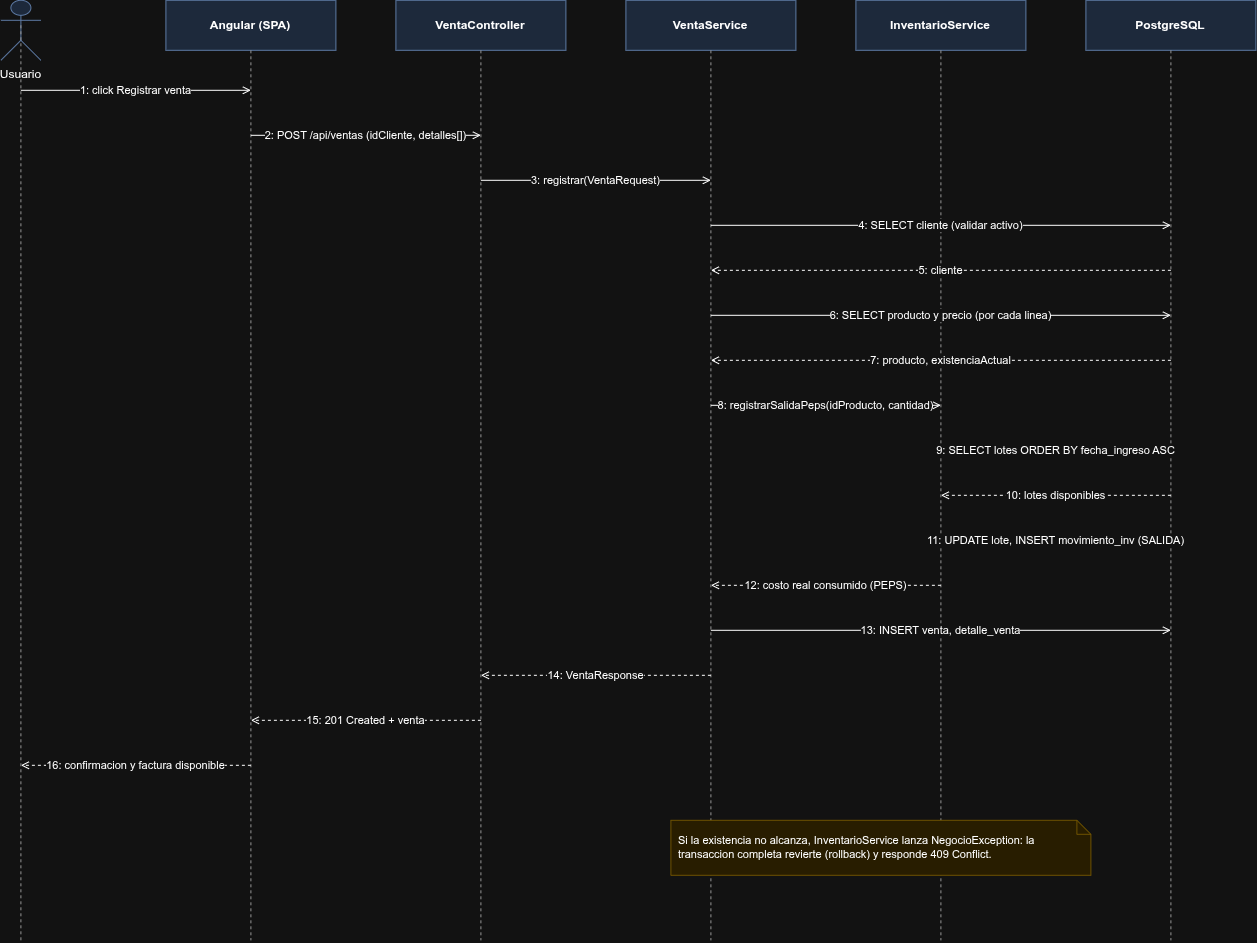

The diagram above was exported from draw.io. Its source (the exported page's mxGraphModel, read from the mxfile embedded in the PNG):
<mxGraphModel dx="1685" dy="999" grid="1" gridSize="10" guides="1" tooltips="1" connect="1" arrows="1" fold="1" page="1" pageScale="1" pageWidth="1600" pageHeight="1200" math="0" shadow="0">
  <root>
    <mxCell id="0" />
    <mxCell id="1" parent="0" />
    <mxCell id="n2" parent="1" style="shape=umlActor;verticalLabelPosition=bottom;verticalAlign=top;html=1;outlineConnect=0;fillColor=#dae8fc;strokeColor=#6c8ebf;" value="Usuario" vertex="1">
      <mxGeometry height="60" width="40" x="125" y="40" as="geometry" />
    </mxCell>
    <mxCell id="n3" edge="1" parent="1" style="endArrow=none;dashed=1;html=1;strokeColor=#666666;">
      <mxGeometry relative="1" as="geometry">
        <mxPoint x="145" y="65" as="sourcePoint" />
        <mxPoint x="145" y="980" as="targetPoint" />
      </mxGeometry>
    </mxCell>
    <mxCell id="n4" parent="1" style="rounded=0;whiteSpace=wrap;html=1;fillColor=#dae8fc;strokeColor=#6c8ebf;fontStyle=1;fontSize=12;" value="Angular (SPA)" vertex="1">
      <mxGeometry height="50" width="170" x="290" y="40" as="geometry" />
    </mxCell>
    <mxCell id="n5" edge="1" parent="1" style="endArrow=none;dashed=1;html=1;strokeColor=#666666;">
      <mxGeometry relative="1" as="geometry">
        <mxPoint x="375" y="90" as="sourcePoint" />
        <mxPoint x="375" y="980" as="targetPoint" />
      </mxGeometry>
    </mxCell>
    <mxCell id="n6" parent="1" style="rounded=0;whiteSpace=wrap;html=1;fillColor=#dae8fc;strokeColor=#6c8ebf;fontStyle=1;fontSize=12;" value="VentaController" vertex="1">
      <mxGeometry height="50" width="170" x="520" y="40" as="geometry" />
    </mxCell>
    <mxCell id="n7" edge="1" parent="1" style="endArrow=none;dashed=1;html=1;strokeColor=#666666;">
      <mxGeometry relative="1" as="geometry">
        <mxPoint x="605" y="90" as="sourcePoint" />
        <mxPoint x="605" y="980" as="targetPoint" />
      </mxGeometry>
    </mxCell>
    <mxCell id="n8" parent="1" style="rounded=0;whiteSpace=wrap;html=1;fillColor=#dae8fc;strokeColor=#6c8ebf;fontStyle=1;fontSize=12;" value="VentaService" vertex="1">
      <mxGeometry height="50" width="170" x="750" y="40" as="geometry" />
    </mxCell>
    <mxCell id="n9" edge="1" parent="1" style="endArrow=none;dashed=1;html=1;strokeColor=#666666;">
      <mxGeometry relative="1" as="geometry">
        <mxPoint x="835" y="90" as="sourcePoint" />
        <mxPoint x="835" y="980" as="targetPoint" />
      </mxGeometry>
    </mxCell>
    <mxCell id="n10" parent="1" style="rounded=0;whiteSpace=wrap;html=1;fillColor=#dae8fc;strokeColor=#6c8ebf;fontStyle=1;fontSize=12;" value="InventarioService" vertex="1">
      <mxGeometry height="50" width="170" x="980" y="40" as="geometry" />
    </mxCell>
    <mxCell id="n11" edge="1" parent="1" style="endArrow=none;dashed=1;html=1;strokeColor=#666666;">
      <mxGeometry relative="1" as="geometry">
        <mxPoint x="1065" y="90" as="sourcePoint" />
        <mxPoint x="1065" y="980" as="targetPoint" />
      </mxGeometry>
    </mxCell>
    <mxCell id="n12" parent="1" style="rounded=0;whiteSpace=wrap;html=1;fillColor=#dae8fc;strokeColor=#6c8ebf;fontStyle=1;fontSize=12;" value="PostgreSQL" vertex="1">
      <mxGeometry height="50" width="170" x="1210" y="40" as="geometry" />
    </mxCell>
    <mxCell id="n13" edge="1" parent="1" style="endArrow=none;dashed=1;html=1;strokeColor=#666666;">
      <mxGeometry relative="1" as="geometry">
        <mxPoint x="1295" y="90" as="sourcePoint" />
        <mxPoint x="1295" y="980" as="targetPoint" />
      </mxGeometry>
    </mxCell>
    <mxCell id="n14" edge="1" parent="1" style="endArrow=open;html=1;fontSize=11;" value="1: click Registrar venta">
      <mxGeometry relative="1" as="geometry">
        <mxPoint x="145" y="130" as="sourcePoint" />
        <mxPoint x="375" y="130" as="targetPoint" />
      </mxGeometry>
    </mxCell>
    <mxCell id="n15" edge="1" parent="1" style="endArrow=open;html=1;fontSize=11;" value="2: POST /api/ventas (idCliente, detalles[])">
      <mxGeometry relative="1" as="geometry">
        <mxPoint x="375" y="175" as="sourcePoint" />
        <mxPoint x="605" y="175" as="targetPoint" />
      </mxGeometry>
    </mxCell>
    <mxCell id="n16" edge="1" parent="1" style="endArrow=open;html=1;fontSize=11;" value="3: registrar(VentaRequest)">
      <mxGeometry relative="1" as="geometry">
        <mxPoint x="605" y="220" as="sourcePoint" />
        <mxPoint x="835" y="220" as="targetPoint" />
      </mxGeometry>
    </mxCell>
    <mxCell id="n17" edge="1" parent="1" style="endArrow=open;html=1;fontSize=11;" value="4: SELECT cliente (validar activo)">
      <mxGeometry relative="1" as="geometry">
        <mxPoint x="835" y="265" as="sourcePoint" />
        <mxPoint x="1295" y="265" as="targetPoint" />
      </mxGeometry>
    </mxCell>
    <mxCell id="n18" edge="1" parent="1" style="endArrow=open;html=1;fontSize=11;dashed=1;" value="5: cliente">
      <mxGeometry relative="1" as="geometry">
        <mxPoint x="1295" y="310" as="sourcePoint" />
        <mxPoint x="835" y="310" as="targetPoint" />
      </mxGeometry>
    </mxCell>
    <mxCell id="n19" edge="1" parent="1" style="endArrow=open;html=1;fontSize=11;" value="6: SELECT producto y precio (por cada linea)">
      <mxGeometry relative="1" as="geometry">
        <mxPoint x="835" y="355" as="sourcePoint" />
        <mxPoint x="1295" y="355" as="targetPoint" />
      </mxGeometry>
    </mxCell>
    <mxCell id="n20" edge="1" parent="1" style="endArrow=open;html=1;fontSize=11;dashed=1;" value="7: producto, existenciaActual">
      <mxGeometry relative="1" as="geometry">
        <mxPoint x="1295" y="400" as="sourcePoint" />
        <mxPoint x="835" y="400" as="targetPoint" />
      </mxGeometry>
    </mxCell>
    <mxCell id="n21" edge="1" parent="1" style="endArrow=open;html=1;fontSize=11;" value="8: registrarSalidaPeps(idProducto, cantidad)">
      <mxGeometry relative="1" as="geometry">
        <mxPoint x="835" y="445" as="sourcePoint" />
        <mxPoint x="1065" y="445" as="targetPoint" />
      </mxGeometry>
    </mxCell>
    <mxCell id="n22" edge="1" parent="1" style="endArrow=open;html=1;fontSize=11;" value="9: SELECT lotes ORDER BY fecha_ingreso ASC">
      <mxGeometry relative="1" as="geometry">
        <mxPoint x="1065" y="490" as="sourcePoint" />
        <mxPoint x="1295" y="490" as="targetPoint" />
      </mxGeometry>
    </mxCell>
    <mxCell id="n23" edge="1" parent="1" style="endArrow=open;html=1;fontSize=11;dashed=1;" value="10: lotes disponibles">
      <mxGeometry relative="1" as="geometry">
        <mxPoint x="1295" y="535" as="sourcePoint" />
        <mxPoint x="1065" y="535" as="targetPoint" />
      </mxGeometry>
    </mxCell>
    <mxCell id="n24" edge="1" parent="1" style="endArrow=open;html=1;fontSize=11;" value="11: UPDATE lote, INSERT movimiento_inv (SALIDA)">
      <mxGeometry relative="1" as="geometry">
        <mxPoint x="1065" y="580" as="sourcePoint" />
        <mxPoint x="1295" y="580" as="targetPoint" />
      </mxGeometry>
    </mxCell>
    <mxCell id="n25" edge="1" parent="1" style="endArrow=open;html=1;fontSize=11;dashed=1;" value="12: costo real consumido (PEPS)">
      <mxGeometry relative="1" as="geometry">
        <mxPoint x="1065" y="625" as="sourcePoint" />
        <mxPoint x="835" y="625" as="targetPoint" />
      </mxGeometry>
    </mxCell>
    <mxCell id="n26" edge="1" parent="1" style="endArrow=open;html=1;fontSize=11;" value="13: INSERT venta, detalle_venta">
      <mxGeometry relative="1" as="geometry">
        <mxPoint x="835" y="670" as="sourcePoint" />
        <mxPoint x="1295" y="670" as="targetPoint" />
      </mxGeometry>
    </mxCell>
    <mxCell id="n27" edge="1" parent="1" style="endArrow=open;html=1;fontSize=11;dashed=1;" value="14: VentaResponse">
      <mxGeometry relative="1" as="geometry">
        <mxPoint x="835" y="715" as="sourcePoint" />
        <mxPoint x="605" y="715" as="targetPoint" />
      </mxGeometry>
    </mxCell>
    <mxCell id="n28" edge="1" parent="1" style="endArrow=open;html=1;fontSize=11;dashed=1;" value="15: 201 Created + venta">
      <mxGeometry relative="1" as="geometry">
        <mxPoint x="605" y="760" as="sourcePoint" />
        <mxPoint x="375" y="760" as="targetPoint" />
      </mxGeometry>
    </mxCell>
    <mxCell id="n29" edge="1" parent="1" style="endArrow=open;html=1;fontSize=11;dashed=1;" value="16: confirmacion y factura disponible">
      <mxGeometry relative="1" as="geometry">
        <mxPoint x="375" y="805" as="sourcePoint" />
        <mxPoint x="145" y="805" as="targetPoint" />
      </mxGeometry>
    </mxCell>
    <mxCell id="n30" parent="1" style="shape=note;whiteSpace=wrap;html=1;fillColor=#fff2cc;strokeColor=#d6b656;fontSize=11;align=left;spacingLeft=6;size=14;" value="Si la existencia no alcanza, InventarioService lanza NegocioException: la transaccion completa revierte (rollback) y responde 409 Conflict." vertex="1">
      <mxGeometry height="55" width="420" x="795" y="860" as="geometry" />
    </mxCell>
  </root>
</mxGraphModel>